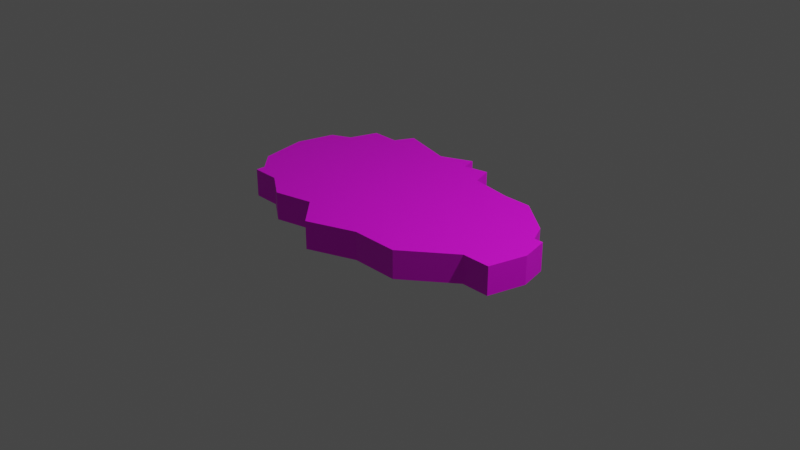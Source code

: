 # Source: Lettuce.blend  (saved by Blender 3.5.10; exported with 4.5.12 LTS)
import bpy
from mathutils import Matrix  # noqa: F401  (used for matrix-valued properties, if any)

bpy.ops.wm.read_factory_settings(use_empty=True)
scene = bpy.context.scene
scene.name = 'Scene'

# ---- collections
col_collection = bpy.data.collections.new('Collection'); scene.collection.children.link(col_collection)

# ---- images (referenced by path relative to the original .blend; pixels are not part of the script)
import os
ASSET_DIR = os.environ.get("B2B_ASSET_DIR", "")  # directory of the original .blend (textures are referenced by path, not embedded)
HERE = os.path.dirname(os.path.abspath(__file__))  # packed textures are extracted next to this script under _unpacked/

def load_image(name, relpath, width, height, colorspace="sRGB"):
    """Load a texture the original file referenced (path relative to the .blend, or extracted next to this script)."""
    p = next((c for c in (os.path.join(HERE, relpath), os.path.join(ASSET_DIR, relpath)) if relpath and os.path.exists(c)), "")
    if p:
        img = bpy.data.images.load(p, check_existing=True)
        img.name = name
    else:  # same state as the original file: an image datablock whose file is absent (Cycles renders it pink)
        img = bpy.data.images.new(name, width, height)
        img.source = "FILE"
        img.filepath = "//" + (relpath or name)
    img.colorspace_settings.name = colorspace
    return img
img_lettuce_png = load_image('lettuce.png', 'lettuce.png', 1024, 1024, 'sRGB')

# ---- materials (node trees are filled in below, after node groups)
mat_material_001 = bpy.data.materials.new('Material.001')
mat_material_001.use_transparent_shadow = False

# ---- material node trees
mat_material_001.use_nodes = True; mat_material_001.node_tree.nodes.clear()
_N = mat_material_001.node_tree.nodes; _L = mat_material_001.node_tree.links
n0 = _N.new('ShaderNodeBsdfPrincipled'); n0.name = 'Principled BSDF'; n0.location = (10, 300)
n0.distribution = 'GGX'
n0.subsurface_method = 'RANDOM_WALK_SKIN'
n0.inputs[3].default_value = 1.45
n0.inputs[27].default_value = (0.0, 0.0, 0.0, 1.0)
n0.inputs[28].default_value = 1.0
n1 = _N.new('ShaderNodeOutputMaterial'); n1.name = 'Material Output'; n1.location = (300, 300)
n2 = _N.new('ShaderNodeTexImage'); n2.name = 'Image Texture'; n2.location = (-345, 80)
n2.image = img_lettuce_png
_L.new(n0.outputs[0], n1.inputs[0])
_L.new(n2.outputs[0], n0.inputs[0])
n1.is_active_output = True

# ---- world
world_world = bpy.data.worlds.new('World'); scene.world = world_world
world_world.use_nodes = True; world_world.node_tree.nodes.clear()
_N = world_world.node_tree.nodes; _L = world_world.node_tree.links
n0 = _N.new('ShaderNodeOutputWorld'); n0.name = 'World Output'; n0.location = (300, 300)
n1 = _N.new('ShaderNodeBackground'); n1.name = 'Background'; n1.location = (10, 300)
n1.inputs[0].default_value = (0.05088, 0.05088, 0.05088, 1.0)
_L.new(n1.outputs[0], n0.inputs[0])
n0.is_active_output = True
world_world.color = (0.05088, 0.05088, 0.05088)
world_world.use_sun_shadow = False
world_world.sun_shadow_jitter_overblur = 0.0

# ---- cameras
cam_camera = bpy.data.cameras.new('Camera')
cam_camera.clip_end = 100.0
cam_camera.ortho_scale = 7.314

# ---- lights
light_light = bpy.data.lights.new('Light', 'POINT')
light_light.transmission_factor = 0.0
light_light.energy = 1000.0
light_light.shadow_soft_size = 0.1
light_light.shadow_maximum_resolution = 0.006
light_light.use_absolute_resolution = True

# ---- meshes
me_plane = bpy.data.meshes.new('Plane')
me_plane.from_pydata([(1.5, 0.4, 0.0), (1.1, 0.7, 0.0), (0.345, 0.771, 0.0), (0.8, 0.7, 0.0), (1.6, 0.2, 0.0), (1.7, 0.2, 0.0), (1.77, -0.1, 0.0), (1.67, -0.5, 0.0), (1.37, -0.5, 0.0), (0.87, -0.9, 0.0), (0.37, -0.9, 0.0), (-0.13, -1.1, 0.0), (-0.43, -0.8, 0.0), (-0.83, -0.9, 0.0), (-1.13, -0.7, 0.0), (-1.43, -0.7, 0.0), (-1.43, -0.6, 0.0), (-1.63, -0.4, 0.0), (-1.73, 0.1, 0.0), (-1.63, 0.5, 0.0), (-1.43, 0.6, 0.0), (-1.33, 0.9, 0.0), (-1.03, 0.9, 0.0), (-0.93, 1.1, 0.0), (-0.357, 0.95, 0.0), (-0.03, 1.1, 0.0), (0.012, 0.942, 0.0), (0.27, 1.0, 0.0), (1.5, 0.4, 0.3), (1.1, 0.7, 0.3), (0.345, 0.771, 0.3), (0.8, 0.7, 0.3), (1.6, 0.2, 0.3), (1.7, 0.2, 0.3), (1.77, -0.1, 0.3), (1.67, -0.5, 0.3), (1.37, -0.5, 0.3), (0.87, -0.9, 0.3), (0.37, -0.9, 0.3), (-0.13, -1.1, 0.3), (-0.43, -0.8, 0.3), (-0.83, -0.9, 0.3), (-1.13, -0.7, 0.3), (-1.43, -0.7, 0.3), (-1.43, -0.6, 0.3), (-1.63, -0.4, 0.3), (-1.73, 0.1, 0.3), (-1.63, 0.5, 0.3), (-1.43, 0.6, 0.3), (-1.33, 0.9, 0.3), (-1.03, 0.9, 0.3), (-0.93, 1.1, 0.3), (-0.357, 0.95, 0.3), (-0.03, 1.1, 0.3), (0.012, 0.942, 0.3), (0.27, 1.0, 0.3)], [], [(4, 5, 6, 7, 8, 9, 10, 11, 12, 13, 14, 15, 16, 17, 18, 19, 20, 21, 22, 23, 24, 25, 26, 27, 2, 3, 1, 0), (32, 28, 29, 31, 30, 55, 54, 53, 52, 51, 50, 49, 48, 47, 46, 45, 44, 43, 42, 41, 40, 39, 38, 37, 36, 35, 34, 33), (5, 33, 34, 6), (19, 47, 48, 20), (6, 34, 35, 7), (20, 48, 49, 21), (7, 35, 36, 8), (21, 49, 50, 22), (8, 36, 37, 9), (22, 50, 51, 23), (9, 37, 38, 10), (23, 51, 52, 24), (10, 38, 39, 11), (24, 52, 53, 25), (11, 39, 40, 12), (25, 53, 54, 26), (12, 40, 41, 13), (26, 54, 55, 27), (13, 41, 42, 14), (0, 28, 32, 4), (27, 55, 30, 2), (14, 42, 43, 15), (1, 29, 28, 0), (15, 43, 44, 16), (3, 31, 29, 1), (16, 44, 45, 17), (2, 30, 31, 3), (17, 45, 46, 18), (4, 32, 33, 5), (18, 46, 47, 19)])
_uv = me_plane.uv_layers.new(name='UVMap')
_uv.uv.foreach_set('vector', [0.9281, 0.3548, 0.9547, 0.3544, 0.9628, 0.2929, 0.9222, 0.2117, 0.8423, 0.213, 0.695, 0.1335, 0.5619, 0.1356, 0.4217, 0.09696, 0.3523, 0.1595, 0.2423, 0.1408, 0.1694, 0.1829, 0.0895, 0.1841, 0.09302, 0.2045, 0.04677, 0.2462, 0.0377, 0.3487, 0.07838, 0.4299, 0.1352, 0.4494, 0.1723, 0.5102, 0.2522, 0.5089, 0.2859, 0.5493, 0.4332, 0.5162, 0.5256, 0.5455, 0.5312, 0.513, 0.602, 0.5238, 0.6139, 0.4767, 0.7326, 0.4603, 0.8125, 0.459, 0.9085, 0.3961, 0.9245, 0.3559, 0.9052, 0.3975, 0.8105, 0.4609, 0.7314, 0.462, 0.6139, 0.4784, 0.6023, 0.5259, 0.5322, 0.5149, 0.5268, 0.5476, 0.4352, 0.518, 0.2895, 0.5511, 0.256, 0.5102, 0.1769, 0.5114, 0.1398, 0.4499, 0.08349, 0.43, 0.04284, 0.348, 0.05136, 0.2445, 0.09696, 0.2025, 0.09339, 0.1819, 0.1725, 0.1807, 0.2445, 0.1384, 0.3535, 0.1575, 0.4219, 0.09446, 0.5609, 0.1338, 0.6927, 0.1319, 0.8388, 0.2124, 0.9179, 0.2113, 0.9586, 0.2934, 0.9508, 0.3555, 0.3546, 0.8274, 0.3546, 0.8883, 0.2921, 0.8883, 0.2921, 0.8274, 0.5155, 0.8108, 0.5155, 0.7499, 0.5591, 0.7499, 0.5591, 0.8108, 0.2921, 0.8274, 0.2921, 0.8883, 0.2167, 0.8883, 0.2167, 0.8274, 0.6744, 0.9825, 0.6744, 0.9216, 0.737, 0.9216, 0.737, 0.9825, 0.4102, 0.922, 0.4102, 0.983, 0.3549, 0.983, 0.3549, 0.922, 0.1501, 0.8036, 0.1501, 0.7552, 0.2256, 0.7552, 0.2256, 0.8036, 0.3549, 0.922, 0.3549, 0.983, 0.2287, 0.983, 0.2287, 0.922, 0.4608, 0.8112, 0.4608, 0.7503, 0.5031, 0.7503, 0.5031, 0.8112, 0.2287, 0.922, 0.2287, 0.983, 0.1365, 0.983, 0.1365, 0.922, 0.2069, 0.8274, 0.2069, 0.8883, 0.09815, 0.8883, 0.09815, 0.8274, 0.1365, 0.922, 0.1365, 0.983, 0.02726, 0.983, 0.02726, 0.922, 0.09815, 0.8274, 0.09815, 0.8883, 0.02726, 0.8883, 0.02726, 0.8274, 0.2239, 0.806, 0.2239, 0.7576, 0.2932, 0.7576, 0.2932, 0.806, 0.4104, 0.8117, 0.4104, 0.7507, 0.4435, 0.7507, 0.4435, 0.8117, 0.5468, 0.827, 0.5468, 0.8879, 0.4646, 0.8879, 0.4646, 0.827, 0.3631, 0.7583, 0.3631, 0.8067, 0.2955, 0.8067, 0.2955, 0.7583, 0.4646, 0.827, 0.4646, 0.8879, 0.4263, 0.8879, 0.4263, 0.827, 0.07119, 0.7484, 0.07119, 0.8093, 0.02726, 0.8093, 0.02726, 0.7484, 0.7466, 0.9824, 0.7466, 0.934, 0.8079, 0.934, 0.8079, 0.9824, 0.4263, 0.827, 0.4263, 0.8879, 0.371, 0.8879, 0.371, 0.827, 0.1475, 0.7484, 0.1475, 0.8093, 0.07119, 0.8093, 0.07119, 0.7484, 0.4257, 0.9825, 0.4257, 0.9216, 0.4459, 0.9216, 0.4459, 0.9825, 0.6166, 0.827, 0.6166, 0.8879, 0.5567, 0.8879, 0.5567, 0.827, 0.4459, 0.9825, 0.4459, 0.9216, 0.4826, 0.9216, 0.4826, 0.9825, 0.7047, 0.827, 0.7047, 0.8879, 0.6166, 0.8879, 0.6166, 0.827, 0.4826, 0.9825, 0.4826, 0.9216, 0.5818, 0.9216, 0.5818, 0.9825, 0.3756, 0.8121, 0.3756, 0.7512, 0.3956, 0.7512, 0.3956, 0.8121, 0.5818, 0.9825, 0.5818, 0.9216, 0.6646, 0.9216, 0.6646, 0.9825])
me_plane.materials.append(mat_material_001)
me_plane.update()

# ---- objects
ob_light = bpy.data.objects.new('Light', light_light)
ob_camera = bpy.data.objects.new('Camera', cam_camera)
ob_empty = bpy.data.objects.new('Empty', img_lettuce_png)
ob_plane = bpy.data.objects.new('Plane', me_plane)

# ---- transforms, parenting, visibility, modifiers, constraints
ob_light.location = (4.076, 1.005, 5.904)
ob_light.rotation_euler = (0.6503, 0.05522, 1.866)
ob_light.lock_rotations_4d = False
ob_light.empty_display_type = 'ARROWS'
ob_light.color = (0.0, 0.0, 0.0, 0.0)
ob_light.lineart.crease_threshold = 0.0
ob_camera.location = (7.359, -6.926, 4.958)
ob_camera.rotation_euler = (1.109, 0.0, 0.8149)
ob_camera.lock_rotations_4d = False
ob_camera.empty_display_type = 'ARROWS'
ob_camera.color = (0.0, 0.0, 0.0, 0.0)
ob_camera.display_type = 'WIRE'
ob_camera.lineart.crease_threshold = 0.0
ob_empty.location = (0.0, 0.9, 0.0)
ob_empty.empty_display_type = 'IMAGE'
ob_empty.empty_display_size = 5.0
ob_plane.location = (0.0, 0.0, 0.0)

# ---- collection membership
col_collection.objects.link(ob_light)
col_collection.objects.link(ob_camera)
col_collection.objects.link(ob_empty)
col_collection.objects.link(ob_plane)

# ---- scene / render settings (as saved in the file)
scene.camera = ob_camera
scene.frame_start = 1; scene.frame_end = 250; scene.frame_set(1)
scene.render.engine = 'BLENDER_EEVEE_NEXT'
scene.cycles.sampling_pattern = 'TABULATED_SOBOL'
scene.view_settings.view_transform = 'Filmic'
bpy.context.view_layer.update()
